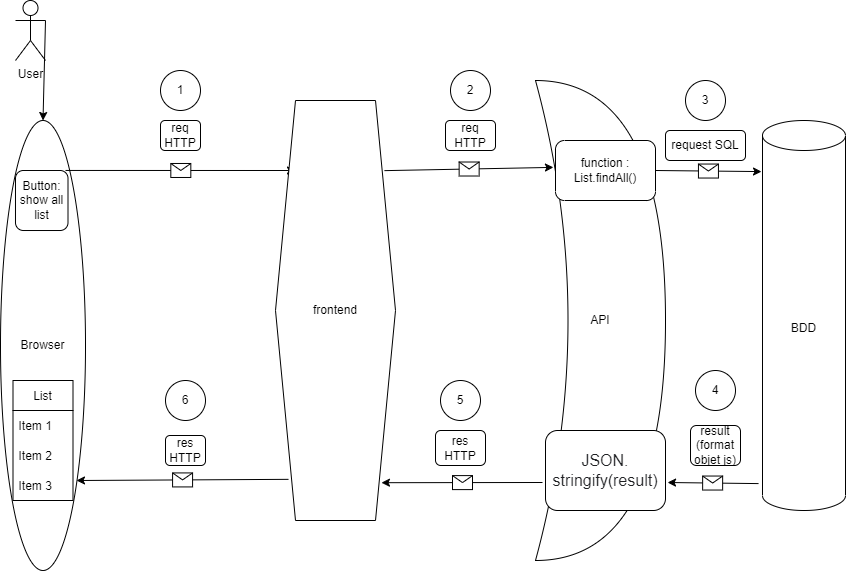

The diagram above was exported from draw.io. Its source (the exported page's mxGraphModel, read from the mxfile embedded in the PNG):
<mxGraphModel dx="1452" dy="871" grid="1" gridSize="10" guides="1" tooltips="1" connect="1" arrows="1" fold="1" page="1" pageScale="1" pageWidth="827" pageHeight="1169" math="0" shadow="0">
  <root>
    <mxCell id="0" />
    <mxCell id="1" parent="0" />
    <mxCell id="Og6SDMSudZ7Tsq9bM7Xv-1" value="User" style="shape=umlActor;verticalLabelPosition=bottom;verticalAlign=top;html=1;outlineConnect=0;" vertex="1" parent="1">
      <mxGeometry x="80" y="40" width="30" height="60" as="geometry" />
    </mxCell>
    <mxCell id="Og6SDMSudZ7Tsq9bM7Xv-2" value="Browser" style="ellipse;whiteSpace=wrap;html=1;" vertex="1" parent="1">
      <mxGeometry x="65" y="160" width="85" height="450" as="geometry" />
    </mxCell>
    <mxCell id="Og6SDMSudZ7Tsq9bM7Xv-3" value="" style="endArrow=classic;html=1;rounded=0;entryX=0.5;entryY=0;entryDx=0;entryDy=0;exitX=1;exitY=0.3333333333333333;exitDx=0;exitDy=0;exitPerimeter=0;" edge="1" parent="1" source="Og6SDMSudZ7Tsq9bM7Xv-1" target="Og6SDMSudZ7Tsq9bM7Xv-2">
      <mxGeometry width="50" height="50" relative="1" as="geometry">
        <mxPoint x="135" y="100" as="sourcePoint" />
        <mxPoint x="185" y="50" as="targetPoint" />
      </mxGeometry>
    </mxCell>
    <mxCell id="Og6SDMSudZ7Tsq9bM7Xv-9" value="API" style="shape=xor;whiteSpace=wrap;html=1;" vertex="1" parent="1">
      <mxGeometry x="600" y="120" width="130" height="480" as="geometry" />
    </mxCell>
    <mxCell id="Og6SDMSudZ7Tsq9bM7Xv-11" value="" style="endArrow=classic;html=1;rounded=0;exitX=0.765;exitY=0.111;exitDx=0;exitDy=0;exitPerimeter=0;" edge="1" parent="1" source="Og6SDMSudZ7Tsq9bM7Xv-2">
      <mxGeometry relative="1" as="geometry">
        <mxPoint x="350" y="360" as="sourcePoint" />
        <mxPoint x="360" y="210" as="targetPoint" />
        <Array as="points" />
      </mxGeometry>
    </mxCell>
    <mxCell id="Og6SDMSudZ7Tsq9bM7Xv-12" value="" style="shape=message;html=1;outlineConnect=0;" vertex="1" parent="Og6SDMSudZ7Tsq9bM7Xv-11">
      <mxGeometry width="20" height="14" relative="1" as="geometry">
        <mxPoint x="-10" y="-7" as="offset" />
      </mxGeometry>
    </mxCell>
    <mxCell id="Og6SDMSudZ7Tsq9bM7Xv-14" value="req HTTP" style="rounded=1;whiteSpace=wrap;html=1;" vertex="1" parent="1">
      <mxGeometry x="225" y="160" width="40" height="30" as="geometry" />
    </mxCell>
    <mxCell id="Og6SDMSudZ7Tsq9bM7Xv-15" value="Button: show all list" style="rounded=1;whiteSpace=wrap;html=1;" vertex="1" parent="1">
      <mxGeometry x="80" y="210" width="52.5" height="60" as="geometry" />
    </mxCell>
    <mxCell id="Og6SDMSudZ7Tsq9bM7Xv-16" value="&lt;span style=&quot;&quot;&gt;function : List.findAll()&lt;/span&gt;" style="rounded=1;whiteSpace=wrap;html=1;direction=west;" vertex="1" parent="1">
      <mxGeometry x="620" y="180" width="100" height="60" as="geometry" />
    </mxCell>
    <mxCell id="Og6SDMSudZ7Tsq9bM7Xv-17" value="" style="endArrow=classic;html=1;rounded=0;startArrow=none;" edge="1" parent="1" source="Og6SDMSudZ7Tsq9bM7Xv-8">
      <mxGeometry relative="1" as="geometry">
        <mxPoint x="350" y="360" as="sourcePoint" />
        <mxPoint x="450" y="360" as="targetPoint" />
        <Array as="points">
          <mxPoint x="400" y="360" />
        </Array>
      </mxGeometry>
    </mxCell>
    <mxCell id="Og6SDMSudZ7Tsq9bM7Xv-8" value="frontend" style="shape=hexagon;perimeter=hexagonPerimeter2;whiteSpace=wrap;html=1;fixedSize=1;" vertex="1" parent="1">
      <mxGeometry x="340" y="140" width="120" height="420" as="geometry" />
    </mxCell>
    <mxCell id="Og6SDMSudZ7Tsq9bM7Xv-21" value="" style="endArrow=classic;html=1;rounded=0;entryX=-0.012;entryY=0.131;entryDx=0;entryDy=0;entryPerimeter=0;" edge="1" parent="1" target="Og6SDMSudZ7Tsq9bM7Xv-42">
      <mxGeometry relative="1" as="geometry">
        <mxPoint x="720" y="210" as="sourcePoint" />
        <mxPoint x="820" y="220" as="targetPoint" />
      </mxGeometry>
    </mxCell>
    <mxCell id="Og6SDMSudZ7Tsq9bM7Xv-22" value="" style="shape=message;html=1;outlineConnect=0;" vertex="1" parent="Og6SDMSudZ7Tsq9bM7Xv-21">
      <mxGeometry width="20" height="14" relative="1" as="geometry">
        <mxPoint x="-10" y="-7" as="offset" />
      </mxGeometry>
    </mxCell>
    <mxCell id="Og6SDMSudZ7Tsq9bM7Xv-24" value="request SQL" style="rounded=1;whiteSpace=wrap;html=1;" vertex="1" parent="1">
      <mxGeometry x="730" y="170" width="80" height="30" as="geometry" />
    </mxCell>
    <mxCell id="Og6SDMSudZ7Tsq9bM7Xv-25" value="" style="endArrow=classic;html=1;rounded=0;entryX=1.017;entryY=0.65;entryDx=0;entryDy=0;entryPerimeter=0;exitX=-0.048;exitY=0.931;exitDx=0;exitDy=0;exitPerimeter=0;" edge="1" parent="1" source="Og6SDMSudZ7Tsq9bM7Xv-42" target="Og6SDMSudZ7Tsq9bM7Xv-28">
      <mxGeometry relative="1" as="geometry">
        <mxPoint x="840" y="520" as="sourcePoint" />
        <mxPoint x="450" y="520" as="targetPoint" />
        <Array as="points" />
      </mxGeometry>
    </mxCell>
    <mxCell id="Og6SDMSudZ7Tsq9bM7Xv-26" value="" style="shape=message;html=1;outlineConnect=0;" vertex="1" parent="Og6SDMSudZ7Tsq9bM7Xv-25">
      <mxGeometry width="20" height="14" relative="1" as="geometry">
        <mxPoint x="-10" y="-7" as="offset" />
      </mxGeometry>
    </mxCell>
    <mxCell id="Og6SDMSudZ7Tsq9bM7Xv-27" value="result (format objet js)" style="rounded=1;whiteSpace=wrap;html=1;" vertex="1" parent="1">
      <mxGeometry x="755" y="465" width="50" height="40" as="geometry" />
    </mxCell>
    <mxCell id="Og6SDMSudZ7Tsq9bM7Xv-28" value="&lt;span style=&quot;color: rgb(32, 33, 36); font-family: arial, sans-serif; font-size: 16px; text-align: left; background-color: rgb(255, 255, 255);&quot;&gt;JSON. stringify(result)&lt;/span&gt;" style="rounded=1;whiteSpace=wrap;html=1;" vertex="1" parent="1">
      <mxGeometry x="610" y="470" width="120" height="80" as="geometry" />
    </mxCell>
    <mxCell id="Og6SDMSudZ7Tsq9bM7Xv-29" value="" style="endArrow=classic;html=1;rounded=0;entryX=0.894;entryY=0.8;entryDx=0;entryDy=0;entryPerimeter=0;exitX=0.108;exitY=0.902;exitDx=0;exitDy=0;exitPerimeter=0;" edge="1" parent="1" source="Og6SDMSudZ7Tsq9bM7Xv-8" target="Og6SDMSudZ7Tsq9bM7Xv-2">
      <mxGeometry relative="1" as="geometry">
        <mxPoint x="340" y="520" as="sourcePoint" />
        <mxPoint x="450" y="340" as="targetPoint" />
      </mxGeometry>
    </mxCell>
    <mxCell id="Og6SDMSudZ7Tsq9bM7Xv-30" value="" style="shape=message;html=1;outlineConnect=0;" vertex="1" parent="Og6SDMSudZ7Tsq9bM7Xv-29">
      <mxGeometry width="20" height="14" relative="1" as="geometry">
        <mxPoint x="-10" y="-7" as="offset" />
      </mxGeometry>
    </mxCell>
    <mxCell id="Og6SDMSudZ7Tsq9bM7Xv-31" value="res HTTP" style="rounded=1;whiteSpace=wrap;html=1;" vertex="1" parent="1">
      <mxGeometry x="230" y="475" width="40" height="30" as="geometry" />
    </mxCell>
    <mxCell id="Og6SDMSudZ7Tsq9bM7Xv-32" value="List" style="swimlane;fontStyle=0;childLayout=stackLayout;horizontal=1;startSize=30;horizontalStack=0;resizeParent=1;resizeParentMax=0;resizeLast=0;collapsible=1;marginBottom=0;" vertex="1" parent="1">
      <mxGeometry x="77.5" y="420" width="60" height="120" as="geometry" />
    </mxCell>
    <mxCell id="Og6SDMSudZ7Tsq9bM7Xv-33" value="Item 1" style="text;strokeColor=none;fillColor=none;align=left;verticalAlign=middle;spacingLeft=4;spacingRight=4;overflow=hidden;points=[[0,0.5],[1,0.5]];portConstraint=eastwest;rotatable=0;" vertex="1" parent="Og6SDMSudZ7Tsq9bM7Xv-32">
      <mxGeometry y="30" width="60" height="30" as="geometry" />
    </mxCell>
    <mxCell id="Og6SDMSudZ7Tsq9bM7Xv-34" value="Item 2" style="text;strokeColor=none;fillColor=none;align=left;verticalAlign=middle;spacingLeft=4;spacingRight=4;overflow=hidden;points=[[0,0.5],[1,0.5]];portConstraint=eastwest;rotatable=0;" vertex="1" parent="Og6SDMSudZ7Tsq9bM7Xv-32">
      <mxGeometry y="60" width="60" height="30" as="geometry" />
    </mxCell>
    <mxCell id="Og6SDMSudZ7Tsq9bM7Xv-35" value="Item 3" style="text;strokeColor=none;fillColor=none;align=left;verticalAlign=middle;spacingLeft=4;spacingRight=4;overflow=hidden;points=[[0,0.5],[1,0.5]];portConstraint=eastwest;rotatable=0;" vertex="1" parent="Og6SDMSudZ7Tsq9bM7Xv-32">
      <mxGeometry y="90" width="60" height="30" as="geometry" />
    </mxCell>
    <mxCell id="Og6SDMSudZ7Tsq9bM7Xv-36" value="&lt;span style=&quot;&quot;&gt;req HTTP&lt;/span&gt;" style="rounded=1;whiteSpace=wrap;html=1;" vertex="1" parent="1">
      <mxGeometry x="510" y="160" width="50" height="30" as="geometry" />
    </mxCell>
    <mxCell id="Og6SDMSudZ7Tsq9bM7Xv-37" value="" style="endArrow=classic;html=1;rounded=0;entryX=0.138;entryY=0.181;entryDx=0;entryDy=0;entryPerimeter=0;exitX=0.908;exitY=0.167;exitDx=0;exitDy=0;exitPerimeter=0;" edge="1" parent="1" source="Og6SDMSudZ7Tsq9bM7Xv-8" target="Og6SDMSudZ7Tsq9bM7Xv-9">
      <mxGeometry relative="1" as="geometry">
        <mxPoint x="390" y="340" as="sourcePoint" />
        <mxPoint x="490" y="340" as="targetPoint" />
        <Array as="points" />
      </mxGeometry>
    </mxCell>
    <mxCell id="Og6SDMSudZ7Tsq9bM7Xv-38" value="" style="shape=message;html=1;outlineConnect=0;" vertex="1" parent="Og6SDMSudZ7Tsq9bM7Xv-37">
      <mxGeometry width="20" height="14" relative="1" as="geometry">
        <mxPoint x="-10" y="-7" as="offset" />
      </mxGeometry>
    </mxCell>
    <mxCell id="Og6SDMSudZ7Tsq9bM7Xv-39" value="" style="endArrow=classic;html=1;rounded=0;entryX=0.883;entryY=0.91;entryDx=0;entryDy=0;entryPerimeter=0;exitX=-0.025;exitY=0.65;exitDx=0;exitDy=0;exitPerimeter=0;" edge="1" parent="1" source="Og6SDMSudZ7Tsq9bM7Xv-28" target="Og6SDMSudZ7Tsq9bM7Xv-8">
      <mxGeometry relative="1" as="geometry">
        <mxPoint x="480" y="330" as="sourcePoint" />
        <mxPoint x="580" y="330" as="targetPoint" />
      </mxGeometry>
    </mxCell>
    <mxCell id="Og6SDMSudZ7Tsq9bM7Xv-40" value="" style="shape=message;html=1;outlineConnect=0;" vertex="1" parent="Og6SDMSudZ7Tsq9bM7Xv-39">
      <mxGeometry width="20" height="14" relative="1" as="geometry">
        <mxPoint x="-10" y="-7" as="offset" />
      </mxGeometry>
    </mxCell>
    <mxCell id="Og6SDMSudZ7Tsq9bM7Xv-41" value="res HTTP" style="rounded=1;whiteSpace=wrap;html=1;" vertex="1" parent="1">
      <mxGeometry x="500" y="470" width="50" height="35" as="geometry" />
    </mxCell>
    <mxCell id="Og6SDMSudZ7Tsq9bM7Xv-42" value="BDD" style="shape=cylinder3;whiteSpace=wrap;html=1;boundedLbl=1;backgroundOutline=1;size=15;" vertex="1" parent="1">
      <mxGeometry x="827" y="160" width="83" height="390" as="geometry" />
    </mxCell>
    <mxCell id="Og6SDMSudZ7Tsq9bM7Xv-43" value="1" style="ellipse;whiteSpace=wrap;html=1;aspect=fixed;" vertex="1" parent="1">
      <mxGeometry x="225" y="110" width="40" height="40" as="geometry" />
    </mxCell>
    <mxCell id="Og6SDMSudZ7Tsq9bM7Xv-44" value="2" style="ellipse;whiteSpace=wrap;html=1;aspect=fixed;direction=south;" vertex="1" parent="1">
      <mxGeometry x="515" y="110" width="40" height="40" as="geometry" />
    </mxCell>
    <mxCell id="Og6SDMSudZ7Tsq9bM7Xv-45" value="3" style="ellipse;whiteSpace=wrap;html=1;aspect=fixed;" vertex="1" parent="1">
      <mxGeometry x="750" y="120" width="40" height="40" as="geometry" />
    </mxCell>
    <mxCell id="Og6SDMSudZ7Tsq9bM7Xv-46" value="4" style="ellipse;whiteSpace=wrap;html=1;aspect=fixed;" vertex="1" parent="1">
      <mxGeometry x="760" y="410" width="40" height="40" as="geometry" />
    </mxCell>
    <mxCell id="Og6SDMSudZ7Tsq9bM7Xv-47" value="5" style="ellipse;whiteSpace=wrap;html=1;aspect=fixed;" vertex="1" parent="1">
      <mxGeometry x="505" y="420" width="40" height="40" as="geometry" />
    </mxCell>
    <mxCell id="Og6SDMSudZ7Tsq9bM7Xv-48" value="6" style="ellipse;whiteSpace=wrap;html=1;aspect=fixed;" vertex="1" parent="1">
      <mxGeometry x="230" y="420" width="40" height="40" as="geometry" />
    </mxCell>
  </root>
</mxGraphModel>